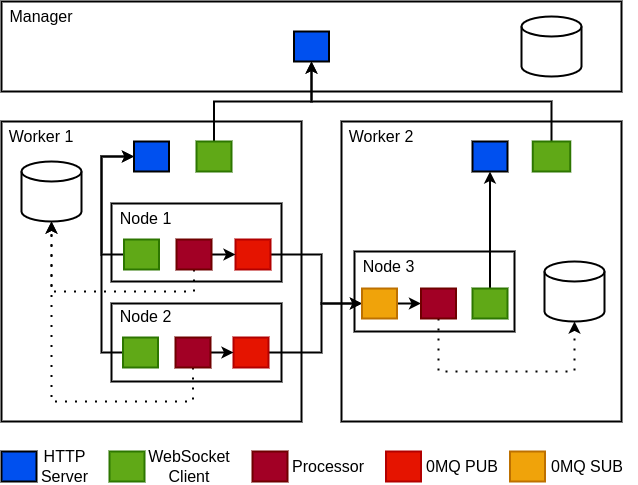

The diagram above was exported from draw.io. Its source (the exported page's mxGraphModel, read from the mxfile embedded in the PNG):
<mxGraphModel dx="999" dy="804" grid="1" gridSize="10" guides="1" tooltips="1" connect="1" arrows="1" fold="1" page="1" pageScale="1" pageWidth="850" pageHeight="1100" math="0" shadow="0">
  <root>
    <mxCell id="0" />
    <mxCell id="1" parent="0" />
    <mxCell id="5KcssnnJ3sYDiQ8uLhss-1" value="" style="rounded=0;whiteSpace=wrap;html=1;strokeWidth=2;" parent="1" vertex="1">
      <mxGeometry x="120" y="240" width="620" height="90" as="geometry" />
    </mxCell>
    <mxCell id="5KcssnnJ3sYDiQ8uLhss-3" value="" style="rounded=0;whiteSpace=wrap;html=1;strokeWidth=2;" parent="1" vertex="1">
      <mxGeometry x="120" y="360" width="300" height="300" as="geometry" />
    </mxCell>
    <mxCell id="5KcssnnJ3sYDiQ8uLhss-4" value="" style="rounded=0;whiteSpace=wrap;html=1;strokeWidth=2;" parent="1" vertex="1">
      <mxGeometry x="460" y="360" width="280" height="300" as="geometry" />
    </mxCell>
    <mxCell id="5KcssnnJ3sYDiQ8uLhss-5" value="" style="rounded=0;whiteSpace=wrap;html=1;strokeWidth=2;" parent="1" vertex="1">
      <mxGeometry x="230" y="442" width="170" height="78" as="geometry" />
    </mxCell>
    <mxCell id="5KcssnnJ3sYDiQ8uLhss-6" value="" style="rounded=0;whiteSpace=wrap;html=1;strokeWidth=2;" parent="1" vertex="1">
      <mxGeometry x="230" y="542" width="170" height="78" as="geometry" />
    </mxCell>
    <mxCell id="5KcssnnJ3sYDiQ8uLhss-7" value="" style="rounded=0;whiteSpace=wrap;html=1;strokeWidth=2;" parent="1" vertex="1">
      <mxGeometry x="473" y="490" width="160" height="80" as="geometry" />
    </mxCell>
    <mxCell id="5KcssnnJ3sYDiQ8uLhss-8" value="&lt;font style=&quot;font-size: 16px;&quot;&gt;Manager&lt;/font&gt;" style="text;html=1;strokeColor=none;fillColor=none;align=center;verticalAlign=middle;whiteSpace=wrap;rounded=0;strokeWidth=2;" parent="1" vertex="1">
      <mxGeometry x="120" y="240" width="80" height="30" as="geometry" />
    </mxCell>
    <mxCell id="5KcssnnJ3sYDiQ8uLhss-9" value="&lt;font style=&quot;font-size: 16px;&quot;&gt;Worker 1&lt;/font&gt;" style="text;html=1;strokeColor=none;fillColor=none;align=center;verticalAlign=middle;whiteSpace=wrap;rounded=0;strokeWidth=2;" parent="1" vertex="1">
      <mxGeometry x="120" y="360" width="80" height="30" as="geometry" />
    </mxCell>
    <mxCell id="5KcssnnJ3sYDiQ8uLhss-10" value="&lt;font style=&quot;font-size: 16px;&quot;&gt;Worker 2&lt;/font&gt;" style="text;html=1;strokeColor=none;fillColor=none;align=center;verticalAlign=middle;whiteSpace=wrap;rounded=0;strokeWidth=2;" parent="1" vertex="1">
      <mxGeometry x="460" y="360" width="80" height="30" as="geometry" />
    </mxCell>
    <mxCell id="5KcssnnJ3sYDiQ8uLhss-51" style="edgeStyle=orthogonalEdgeStyle;rounded=0;orthogonalLoop=1;jettySize=auto;html=1;strokeWidth=2;fontSize=16;" parent="1" source="5KcssnnJ3sYDiQ8uLhss-12" target="5KcssnnJ3sYDiQ8uLhss-14" edge="1">
      <mxGeometry relative="1" as="geometry">
        <Array as="points">
          <mxPoint x="440" y="493" />
          <mxPoint x="440" y="542" />
        </Array>
      </mxGeometry>
    </mxCell>
    <mxCell id="5KcssnnJ3sYDiQ8uLhss-12" value="" style="rounded=0;whiteSpace=wrap;html=1;strokeWidth=2;fontSize=16;fillColor=#e51400;fontColor=#ffffff;strokeColor=#B20000;" parent="1" vertex="1">
      <mxGeometry x="354" y="478" width="35" height="30" as="geometry" />
    </mxCell>
    <mxCell id="5KcssnnJ3sYDiQ8uLhss-52" style="edgeStyle=orthogonalEdgeStyle;rounded=0;orthogonalLoop=1;jettySize=auto;html=1;strokeWidth=2;fontSize=16;" parent="1" source="5KcssnnJ3sYDiQ8uLhss-13" target="5KcssnnJ3sYDiQ8uLhss-14" edge="1">
      <mxGeometry relative="1" as="geometry">
        <Array as="points">
          <mxPoint x="440" y="591" />
          <mxPoint x="440" y="542" />
        </Array>
      </mxGeometry>
    </mxCell>
    <mxCell id="5KcssnnJ3sYDiQ8uLhss-13" value="" style="rounded=0;whiteSpace=wrap;html=1;strokeWidth=2;fontSize=16;fillColor=#e51400;fontColor=#ffffff;strokeColor=#B20000;" parent="1" vertex="1">
      <mxGeometry x="352" y="576" width="35" height="30" as="geometry" />
    </mxCell>
    <mxCell id="5KcssnnJ3sYDiQ8uLhss-71" style="edgeStyle=orthogonalEdgeStyle;rounded=0;orthogonalLoop=1;jettySize=auto;html=1;strokeWidth=2;fontSize=16;" parent="1" source="5KcssnnJ3sYDiQ8uLhss-14" target="5KcssnnJ3sYDiQ8uLhss-47" edge="1">
      <mxGeometry relative="1" as="geometry" />
    </mxCell>
    <mxCell id="5KcssnnJ3sYDiQ8uLhss-14" value="" style="rounded=0;whiteSpace=wrap;html=1;strokeWidth=2;fontSize=16;fillColor=#f0a30a;fontColor=#000000;strokeColor=#BD7000;" parent="1" vertex="1">
      <mxGeometry x="480.5" y="527" width="35" height="30" as="geometry" />
    </mxCell>
    <mxCell id="5KcssnnJ3sYDiQ8uLhss-19" value="" style="strokeWidth=2;html=1;shape=mxgraph.flowchart.database;whiteSpace=wrap;strokeColor=#000000;fontSize=16;" parent="1" vertex="1">
      <mxGeometry x="140" y="400" width="60" height="60" as="geometry" />
    </mxCell>
    <mxCell id="5KcssnnJ3sYDiQ8uLhss-21" value="" style="strokeWidth=2;html=1;shape=mxgraph.flowchart.database;whiteSpace=wrap;strokeColor=#000000;fontSize=16;" parent="1" vertex="1">
      <mxGeometry x="640" y="255" width="60" height="60" as="geometry" />
    </mxCell>
    <mxCell id="5KcssnnJ3sYDiQ8uLhss-24" value="" style="strokeWidth=2;html=1;shape=mxgraph.flowchart.database;whiteSpace=wrap;strokeColor=#000000;fontSize=16;" parent="1" vertex="1">
      <mxGeometry x="663" y="500" width="60" height="60" as="geometry" />
    </mxCell>
    <mxCell id="5KcssnnJ3sYDiQ8uLhss-48" style="edgeStyle=orthogonalEdgeStyle;rounded=0;orthogonalLoop=1;jettySize=auto;html=1;strokeWidth=2;fontSize=16;" parent="1" source="5KcssnnJ3sYDiQ8uLhss-27" target="5KcssnnJ3sYDiQ8uLhss-41" edge="1">
      <mxGeometry relative="1" as="geometry">
        <Array as="points">
          <mxPoint x="333" y="340" />
          <mxPoint x="430" y="340" />
        </Array>
      </mxGeometry>
    </mxCell>
    <mxCell id="5KcssnnJ3sYDiQ8uLhss-27" value="" style="rounded=0;whiteSpace=wrap;html=1;strokeWidth=2;fontSize=16;fillColor=#60a917;strokeColor=#2D7600;fontColor=#ffffff;" parent="1" vertex="1">
      <mxGeometry x="315" y="380" width="35" height="30" as="geometry" />
    </mxCell>
    <mxCell id="5KcssnnJ3sYDiQ8uLhss-66" style="edgeStyle=orthogonalEdgeStyle;rounded=0;orthogonalLoop=1;jettySize=auto;html=1;strokeWidth=2;fontSize=16;" parent="1" source="5KcssnnJ3sYDiQ8uLhss-28" target="5KcssnnJ3sYDiQ8uLhss-41" edge="1">
      <mxGeometry relative="1" as="geometry">
        <Array as="points">
          <mxPoint x="670" y="340" />
          <mxPoint x="430" y="340" />
        </Array>
      </mxGeometry>
    </mxCell>
    <mxCell id="5KcssnnJ3sYDiQ8uLhss-28" value="" style="rounded=0;whiteSpace=wrap;html=1;strokeWidth=2;fontSize=16;fillColor=#60a917;strokeColor=#2D7600;fontColor=#ffffff;" parent="1" vertex="1">
      <mxGeometry x="651.25" y="380" width="37.5" height="30" as="geometry" />
    </mxCell>
    <mxCell id="5KcssnnJ3sYDiQ8uLhss-54" style="edgeStyle=orthogonalEdgeStyle;rounded=0;orthogonalLoop=1;jettySize=auto;html=1;strokeWidth=2;fontSize=16;" parent="1" source="5KcssnnJ3sYDiQ8uLhss-29" target="5KcssnnJ3sYDiQ8uLhss-38" edge="1">
      <mxGeometry relative="1" as="geometry">
        <Array as="points">
          <mxPoint x="220" y="493" />
          <mxPoint x="220" y="395.0000000000001" />
        </Array>
      </mxGeometry>
    </mxCell>
    <mxCell id="5KcssnnJ3sYDiQ8uLhss-29" value="" style="rounded=0;whiteSpace=wrap;html=1;strokeWidth=2;fontSize=16;fillColor=#60a917;strokeColor=#2D7600;fontColor=#ffffff;" parent="1" vertex="1">
      <mxGeometry x="242.5" y="478" width="35" height="30" as="geometry" />
    </mxCell>
    <mxCell id="5KcssnnJ3sYDiQ8uLhss-55" style="edgeStyle=orthogonalEdgeStyle;rounded=0;orthogonalLoop=1;jettySize=auto;html=1;strokeWidth=2;fontSize=16;" parent="1" source="5KcssnnJ3sYDiQ8uLhss-30" target="5KcssnnJ3sYDiQ8uLhss-38" edge="1">
      <mxGeometry relative="1" as="geometry">
        <Array as="points">
          <mxPoint x="220" y="591" />
          <mxPoint x="220" y="395.0000000000001" />
        </Array>
      </mxGeometry>
    </mxCell>
    <mxCell id="5KcssnnJ3sYDiQ8uLhss-30" value="" style="rounded=0;whiteSpace=wrap;html=1;strokeWidth=2;fontSize=16;fillColor=#60a917;strokeColor=#2D7600;fontColor=#ffffff;" parent="1" vertex="1">
      <mxGeometry x="241.5" y="576" width="35" height="30" as="geometry" />
    </mxCell>
    <mxCell id="5KcssnnJ3sYDiQ8uLhss-56" style="edgeStyle=orthogonalEdgeStyle;rounded=0;orthogonalLoop=1;jettySize=auto;html=1;entryX=0.5;entryY=1;entryDx=0;entryDy=0;strokeWidth=2;fontSize=16;" parent="1" source="5KcssnnJ3sYDiQ8uLhss-31" target="5KcssnnJ3sYDiQ8uLhss-39" edge="1">
      <mxGeometry relative="1" as="geometry" />
    </mxCell>
    <mxCell id="5KcssnnJ3sYDiQ8uLhss-31" value="" style="rounded=0;whiteSpace=wrap;html=1;strokeWidth=2;fontSize=16;fillColor=#60a917;strokeColor=#2D7600;fontColor=#ffffff;" parent="1" vertex="1">
      <mxGeometry x="591" y="527" width="35" height="30" as="geometry" />
    </mxCell>
    <mxCell id="5KcssnnJ3sYDiQ8uLhss-33" value="&lt;font style=&quot;font-size: 16px;&quot;&gt;Node 3&lt;/font&gt;" style="text;html=1;strokeColor=none;fillColor=none;align=center;verticalAlign=middle;whiteSpace=wrap;rounded=0;strokeWidth=2;" parent="1" vertex="1">
      <mxGeometry x="470.5" y="490" width="72.5" height="30" as="geometry" />
    </mxCell>
    <mxCell id="5KcssnnJ3sYDiQ8uLhss-34" value="&lt;font style=&quot;font-size: 16px;&quot;&gt;Node 1&lt;/font&gt;" style="text;html=1;strokeColor=none;fillColor=none;align=center;verticalAlign=middle;whiteSpace=wrap;rounded=0;strokeWidth=2;" parent="1" vertex="1">
      <mxGeometry x="227.5" y="442" width="72.5" height="30" as="geometry" />
    </mxCell>
    <mxCell id="5KcssnnJ3sYDiQ8uLhss-35" value="&lt;font style=&quot;font-size: 16px;&quot;&gt;Node 2&lt;/font&gt;" style="text;html=1;strokeColor=none;fillColor=none;align=center;verticalAlign=middle;whiteSpace=wrap;rounded=0;strokeWidth=2;" parent="1" vertex="1">
      <mxGeometry x="227.5" y="540" width="72.5" height="30" as="geometry" />
    </mxCell>
    <mxCell id="5KcssnnJ3sYDiQ8uLhss-37" value="" style="rounded=0;whiteSpace=wrap;html=1;strokeWidth=2;fontSize=16;fillColor=#0050ef;strokeColor=#000000;fontColor=#ffffff;" parent="1" vertex="1">
      <mxGeometry x="120" y="690" width="35" height="30" as="geometry" />
    </mxCell>
    <mxCell id="5KcssnnJ3sYDiQ8uLhss-38" value="" style="rounded=0;whiteSpace=wrap;html=1;strokeWidth=2;fontSize=16;fillColor=#0050ef;strokeColor=#000000;fontColor=#ffffff;" parent="1" vertex="1">
      <mxGeometry x="252.5" y="380" width="35" height="30" as="geometry" />
    </mxCell>
    <mxCell id="5KcssnnJ3sYDiQ8uLhss-39" value="" style="rounded=0;whiteSpace=wrap;html=1;strokeWidth=2;fontSize=16;fillColor=#0050ef;strokeColor=#000000;fontColor=#ffffff;" parent="1" vertex="1">
      <mxGeometry x="591" y="380" width="35" height="30" as="geometry" />
    </mxCell>
    <mxCell id="5KcssnnJ3sYDiQ8uLhss-41" value="" style="rounded=0;whiteSpace=wrap;html=1;strokeWidth=2;fontSize=16;fillColor=#0050ef;strokeColor=#000000;fontColor=#ffffff;" parent="1" vertex="1">
      <mxGeometry x="412.5" y="270" width="35" height="30" as="geometry" />
    </mxCell>
    <mxCell id="5KcssnnJ3sYDiQ8uLhss-70" style="edgeStyle=orthogonalEdgeStyle;rounded=0;orthogonalLoop=1;jettySize=auto;html=1;entryX=0;entryY=0.5;entryDx=0;entryDy=0;strokeWidth=2;fontSize=16;" parent="1" source="5KcssnnJ3sYDiQ8uLhss-45" target="5KcssnnJ3sYDiQ8uLhss-12" edge="1">
      <mxGeometry relative="1" as="geometry" />
    </mxCell>
    <mxCell id="5KcssnnJ3sYDiQ8uLhss-74" style="edgeStyle=orthogonalEdgeStyle;rounded=0;orthogonalLoop=1;jettySize=auto;html=1;dashed=1;dashPattern=1 4;strokeWidth=2;fontSize=16;" parent="1" source="5KcssnnJ3sYDiQ8uLhss-45" target="5KcssnnJ3sYDiQ8uLhss-19" edge="1">
      <mxGeometry relative="1" as="geometry">
        <Array as="points">
          <mxPoint x="313" y="530" />
          <mxPoint x="170" y="530" />
        </Array>
      </mxGeometry>
    </mxCell>
    <mxCell id="5KcssnnJ3sYDiQ8uLhss-45" value="" style="rounded=0;whiteSpace=wrap;html=1;strokeWidth=2;fontSize=16;fillColor=#a20025;fontColor=#ffffff;strokeColor=#6F0000;" parent="1" vertex="1">
      <mxGeometry x="295" y="478" width="35" height="30" as="geometry" />
    </mxCell>
    <mxCell id="5KcssnnJ3sYDiQ8uLhss-69" style="edgeStyle=orthogonalEdgeStyle;rounded=0;orthogonalLoop=1;jettySize=auto;html=1;strokeWidth=2;fontSize=16;" parent="1" source="5KcssnnJ3sYDiQ8uLhss-46" target="5KcssnnJ3sYDiQ8uLhss-13" edge="1">
      <mxGeometry relative="1" as="geometry" />
    </mxCell>
    <mxCell id="5KcssnnJ3sYDiQ8uLhss-73" style="edgeStyle=orthogonalEdgeStyle;rounded=0;orthogonalLoop=1;jettySize=auto;html=1;entryX=0.5;entryY=1;entryDx=0;entryDy=0;entryPerimeter=0;dashed=1;dashPattern=1 4;strokeWidth=2;fontSize=16;" parent="1" source="5KcssnnJ3sYDiQ8uLhss-46" target="5KcssnnJ3sYDiQ8uLhss-19" edge="1">
      <mxGeometry relative="1" as="geometry">
        <Array as="points">
          <mxPoint x="311" y="640" />
          <mxPoint x="170" y="640" />
        </Array>
      </mxGeometry>
    </mxCell>
    <mxCell id="5KcssnnJ3sYDiQ8uLhss-46" value="" style="rounded=0;whiteSpace=wrap;html=1;strokeWidth=2;fontSize=16;fillColor=#a20025;fontColor=#ffffff;strokeColor=#6F0000;" parent="1" vertex="1">
      <mxGeometry x="294" y="576" width="35" height="30" as="geometry" />
    </mxCell>
    <mxCell id="5KcssnnJ3sYDiQ8uLhss-72" style="edgeStyle=orthogonalEdgeStyle;rounded=0;orthogonalLoop=1;jettySize=auto;html=1;entryX=0.5;entryY=1;entryDx=0;entryDy=0;entryPerimeter=0;strokeWidth=2;fontSize=16;dashed=1;dashPattern=1 4;" parent="1" source="5KcssnnJ3sYDiQ8uLhss-47" target="5KcssnnJ3sYDiQ8uLhss-24" edge="1">
      <mxGeometry relative="1" as="geometry">
        <Array as="points">
          <mxPoint x="557" y="610" />
          <mxPoint x="693" y="610" />
        </Array>
      </mxGeometry>
    </mxCell>
    <mxCell id="5KcssnnJ3sYDiQ8uLhss-47" value="" style="rounded=0;whiteSpace=wrap;html=1;strokeWidth=2;fontSize=16;fillColor=#a20025;fontColor=#ffffff;strokeColor=#6F0000;" parent="1" vertex="1">
      <mxGeometry x="539.5" y="527" width="35" height="30" as="geometry" />
    </mxCell>
    <mxCell id="5KcssnnJ3sYDiQ8uLhss-63" value="&lt;font style=&quot;font-size: 16px;&quot;&gt;HTTP Server&lt;/font&gt;" style="text;html=1;strokeColor=none;fillColor=none;align=center;verticalAlign=middle;whiteSpace=wrap;rounded=0;strokeWidth=2;" parent="1" vertex="1">
      <mxGeometry x="156" y="690" width="55" height="30" as="geometry" />
    </mxCell>
    <mxCell id="5KcssnnJ3sYDiQ8uLhss-64" value="" style="rounded=0;whiteSpace=wrap;html=1;strokeWidth=2;fontSize=16;fillColor=#60a917;strokeColor=#2D7600;fontColor=#ffffff;" parent="1" vertex="1">
      <mxGeometry x="228" y="690" width="35" height="30" as="geometry" />
    </mxCell>
    <mxCell id="5KcssnnJ3sYDiQ8uLhss-65" value="&lt;font style=&quot;font-size: 16px;&quot;&gt;WebSocket Client&lt;/font&gt;" style="text;html=1;strokeColor=none;fillColor=none;align=center;verticalAlign=middle;whiteSpace=wrap;rounded=0;strokeWidth=2;" parent="1" vertex="1">
      <mxGeometry x="258" y="690" width="100" height="30" as="geometry" />
    </mxCell>
    <mxCell id="5KcssnnJ3sYDiQ8uLhss-75" value="" style="rounded=0;whiteSpace=wrap;html=1;strokeWidth=2;fontSize=16;fillColor=#a20025;fontColor=#ffffff;strokeColor=#6F0000;" parent="1" vertex="1">
      <mxGeometry x="371" y="690" width="35" height="30" as="geometry" />
    </mxCell>
    <mxCell id="5KcssnnJ3sYDiQ8uLhss-76" value="" style="rounded=0;whiteSpace=wrap;html=1;strokeWidth=2;fontSize=16;fillColor=#e51400;fontColor=#ffffff;strokeColor=#B20000;" parent="1" vertex="1">
      <mxGeometry x="504.5" y="690" width="35" height="30" as="geometry" />
    </mxCell>
    <mxCell id="5KcssnnJ3sYDiQ8uLhss-77" value="" style="rounded=0;whiteSpace=wrap;html=1;strokeWidth=2;fontSize=16;fillColor=#f0a30a;fontColor=#000000;strokeColor=#BD7000;" parent="1" vertex="1">
      <mxGeometry x="628.5" y="690" width="35" height="30" as="geometry" />
    </mxCell>
    <mxCell id="5KcssnnJ3sYDiQ8uLhss-78" value="&lt;font style=&quot;font-size: 16px;&quot;&gt;Processor&lt;/font&gt;" style="text;html=1;strokeColor=none;fillColor=none;align=center;verticalAlign=middle;whiteSpace=wrap;rounded=0;strokeWidth=2;" parent="1" vertex="1">
      <mxGeometry x="397" y="690" width="100" height="30" as="geometry" />
    </mxCell>
    <mxCell id="5KcssnnJ3sYDiQ8uLhss-79" value="&lt;span style=&quot;font-size: 16px;&quot;&gt;0MQ PUB&lt;/span&gt;" style="text;html=1;strokeColor=none;fillColor=none;align=center;verticalAlign=middle;whiteSpace=wrap;rounded=0;strokeWidth=2;" parent="1" vertex="1">
      <mxGeometry x="530.5" y="690" width="100" height="30" as="geometry" />
    </mxCell>
    <mxCell id="5KcssnnJ3sYDiQ8uLhss-80" value="&lt;span style=&quot;font-size: 16px;&quot;&gt;0MQ SUB&lt;/span&gt;" style="text;html=1;strokeColor=none;fillColor=none;align=center;verticalAlign=middle;whiteSpace=wrap;rounded=0;strokeWidth=2;" parent="1" vertex="1">
      <mxGeometry x="656" y="690" width="100" height="30" as="geometry" />
    </mxCell>
  </root>
</mxGraphModel>